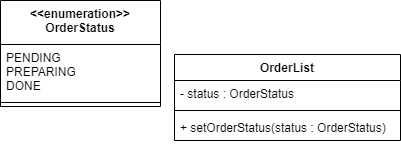

The diagram above was exported from draw.io. Its source (the exported page's mxGraphModel, read from the mxfile embedded in the PNG):
<mxGraphModel dx="782" dy="371" grid="1" gridSize="10" guides="1" tooltips="1" connect="1" arrows="1" fold="1" page="1" pageScale="1" pageWidth="827" pageHeight="1169" math="0" shadow="0">
  <root>
    <mxCell id="WIyWlLk6GJQsqaUBKTNV-0" />
    <mxCell id="WIyWlLk6GJQsqaUBKTNV-1" parent="WIyWlLk6GJQsqaUBKTNV-0" />
    <mxCell id="yN11XAEgAlhTiraJzjH5-0" value="OrderList" style="swimlane;fontStyle=1;align=center;verticalAlign=top;childLayout=stackLayout;horizontal=1;startSize=26;horizontalStack=0;resizeParent=1;resizeParentMax=0;resizeLast=0;collapsible=1;marginBottom=0;" vertex="1" parent="WIyWlLk6GJQsqaUBKTNV-1">
      <mxGeometry x="254" y="420" width="226" height="86" as="geometry" />
    </mxCell>
    <mxCell id="yN11XAEgAlhTiraJzjH5-1" value="- status : OrderStatus" style="text;strokeColor=none;fillColor=none;align=left;verticalAlign=top;spacingLeft=4;spacingRight=4;overflow=hidden;rotatable=0;points=[[0,0.5],[1,0.5]];portConstraint=eastwest;" vertex="1" parent="yN11XAEgAlhTiraJzjH5-0">
      <mxGeometry y="26" width="226" height="26" as="geometry" />
    </mxCell>
    <mxCell id="yN11XAEgAlhTiraJzjH5-2" value="" style="line;strokeWidth=1;fillColor=none;align=left;verticalAlign=middle;spacingTop=-1;spacingLeft=3;spacingRight=3;rotatable=0;labelPosition=right;points=[];portConstraint=eastwest;" vertex="1" parent="yN11XAEgAlhTiraJzjH5-0">
      <mxGeometry y="52" width="226" height="8" as="geometry" />
    </mxCell>
    <mxCell id="yN11XAEgAlhTiraJzjH5-3" value="+ setOrderStatus(status : OrderStatus)" style="text;strokeColor=none;fillColor=none;align=left;verticalAlign=top;spacingLeft=4;spacingRight=4;overflow=hidden;rotatable=0;points=[[0,0.5],[1,0.5]];portConstraint=eastwest;" vertex="1" parent="yN11XAEgAlhTiraJzjH5-0">
      <mxGeometry y="60" width="226" height="26" as="geometry" />
    </mxCell>
    <mxCell id="yN11XAEgAlhTiraJzjH5-4" value="&lt;&lt;enumeration&gt;&gt;&#10;OrderStatus" style="swimlane;fontStyle=1;align=center;verticalAlign=top;childLayout=stackLayout;horizontal=1;startSize=44;horizontalStack=0;resizeParent=1;resizeParentMax=0;resizeLast=0;collapsible=1;marginBottom=0;" vertex="1" parent="WIyWlLk6GJQsqaUBKTNV-1">
      <mxGeometry x="80" y="366" width="160" height="106" as="geometry" />
    </mxCell>
    <mxCell id="yN11XAEgAlhTiraJzjH5-5" value="PENDING&#10;PREPARING&#10;DONE" style="text;strokeColor=none;fillColor=none;align=left;verticalAlign=top;spacingLeft=4;spacingRight=4;overflow=hidden;rotatable=0;points=[[0,0.5],[1,0.5]];portConstraint=eastwest;" vertex="1" parent="yN11XAEgAlhTiraJzjH5-4">
      <mxGeometry y="44" width="160" height="54" as="geometry" />
    </mxCell>
    <mxCell id="yN11XAEgAlhTiraJzjH5-6" value="" style="line;strokeWidth=1;fillColor=none;align=left;verticalAlign=middle;spacingTop=-1;spacingLeft=3;spacingRight=3;rotatable=0;labelPosition=right;points=[];portConstraint=eastwest;" vertex="1" parent="yN11XAEgAlhTiraJzjH5-4">
      <mxGeometry y="98" width="160" height="8" as="geometry" />
    </mxCell>
  </root>
</mxGraphModel>